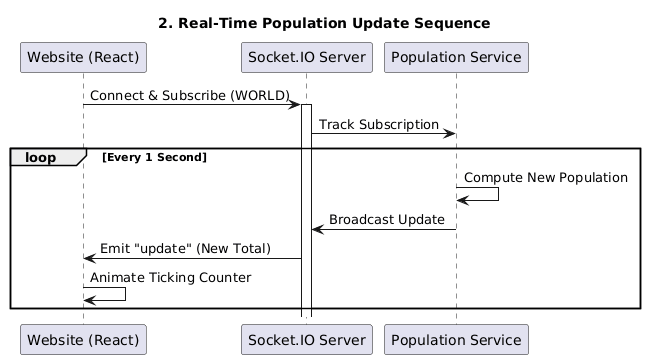

The diagram above was rendered by PlantUML. Its source (embedded in the PNG):
@startuml
title 2. Real-Time Population Update Sequence
participant "Website (React)" as Web
participant "Socket.IO Server" as Sock
participant "Population Service" as Service

Web -> Sock: Connect & Subscribe (WORLD)
activate Sock
Sock -> Service: Track Subscription
loop Every 1 Second
    Service -> Service: Compute New Population
    Service -> Sock: Broadcast Update
    Sock -> Web: Emit "update" (New Total)
    Web -> Web: Animate Ticking Counter
end
@enduml